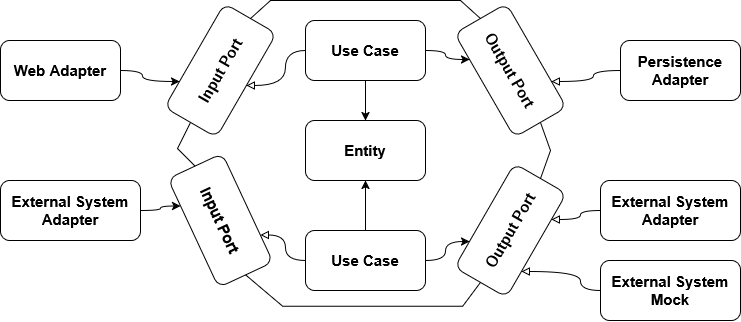

The diagram above was exported from draw.io. Its source (the exported page's mxGraphModel, read from the mxfile embedded in the PNG):
<mxGraphModel dx="983" dy="537" grid="1" gridSize="10" guides="1" tooltips="1" connect="1" arrows="1" fold="1" page="1" pageScale="1" pageWidth="850" pageHeight="1100" math="0" shadow="0">
  <root>
    <mxCell id="0" />
    <mxCell id="1" parent="0" />
    <mxCell id="A1dZR_6wu9fLnb5z9qOy-16" style="edgeStyle=orthogonalEdgeStyle;rounded=0;orthogonalLoop=1;jettySize=auto;html=1;exitX=1;exitY=0.5;exitDx=0;exitDy=0;entryX=0.25;entryY=0;entryDx=0;entryDy=0;curved=1;" edge="1" parent="1" source="A1dZR_6wu9fLnb5z9qOy-1" target="A1dZR_6wu9fLnb5z9qOy-6">
      <mxGeometry relative="1" as="geometry" />
    </mxCell>
    <mxCell id="A1dZR_6wu9fLnb5z9qOy-1" value="Web Adapter" style="rounded=1;whiteSpace=wrap;html=1;fontSize=15;fontStyle=1" vertex="1" parent="1">
      <mxGeometry x="60" y="130" width="120" height="60" as="geometry" />
    </mxCell>
    <mxCell id="A1dZR_6wu9fLnb5z9qOy-17" style="edgeStyle=orthogonalEdgeStyle;rounded=0;orthogonalLoop=1;jettySize=auto;html=1;exitX=1;exitY=0.5;exitDx=0;exitDy=0;entryX=0.25;entryY=1;entryDx=0;entryDy=0;curved=1;" edge="1" parent="1" source="A1dZR_6wu9fLnb5z9qOy-2" target="A1dZR_6wu9fLnb5z9qOy-7">
      <mxGeometry relative="1" as="geometry" />
    </mxCell>
    <mxCell id="A1dZR_6wu9fLnb5z9qOy-2" value="External System Adapter" style="rounded=1;whiteSpace=wrap;html=1;fontSize=15;fontStyle=1" vertex="1" parent="1">
      <mxGeometry x="60" y="270" width="140" height="60" as="geometry" />
    </mxCell>
    <mxCell id="A1dZR_6wu9fLnb5z9qOy-21" style="edgeStyle=orthogonalEdgeStyle;rounded=0;orthogonalLoop=1;jettySize=auto;html=1;exitX=0;exitY=0.5;exitDx=0;exitDy=0;entryX=0.75;entryY=0;entryDx=0;entryDy=0;endArrow=block;endFill=0;curved=1;" edge="1" parent="1" source="A1dZR_6wu9fLnb5z9qOy-3" target="A1dZR_6wu9fLnb5z9qOy-8">
      <mxGeometry relative="1" as="geometry" />
    </mxCell>
    <mxCell id="A1dZR_6wu9fLnb5z9qOy-3" value="Persistence Adapter" style="rounded=1;whiteSpace=wrap;html=1;fontSize=15;fontStyle=1" vertex="1" parent="1">
      <mxGeometry x="680" y="130" width="120" height="60" as="geometry" />
    </mxCell>
    <mxCell id="A1dZR_6wu9fLnb5z9qOy-22" style="edgeStyle=orthogonalEdgeStyle;rounded=0;orthogonalLoop=1;jettySize=auto;html=1;exitX=0;exitY=0.5;exitDx=0;exitDy=0;entryX=0.75;entryY=1;entryDx=0;entryDy=0;endArrow=block;endFill=0;curved=1;" edge="1" parent="1" source="A1dZR_6wu9fLnb5z9qOy-4" target="A1dZR_6wu9fLnb5z9qOy-9">
      <mxGeometry relative="1" as="geometry" />
    </mxCell>
    <mxCell id="A1dZR_6wu9fLnb5z9qOy-4" value="External System Adapter" style="rounded=1;whiteSpace=wrap;html=1;fontSize=15;fontStyle=1" vertex="1" parent="1">
      <mxGeometry x="660" y="270" width="140" height="60" as="geometry" />
    </mxCell>
    <mxCell id="A1dZR_6wu9fLnb5z9qOy-24" style="edgeStyle=orthogonalEdgeStyle;rounded=0;orthogonalLoop=1;jettySize=auto;html=1;exitX=0;exitY=0.5;exitDx=0;exitDy=0;entryX=0.25;entryY=1;entryDx=0;entryDy=0;endArrow=block;endFill=0;curved=1;" edge="1" parent="1" source="A1dZR_6wu9fLnb5z9qOy-5" target="A1dZR_6wu9fLnb5z9qOy-9">
      <mxGeometry relative="1" as="geometry" />
    </mxCell>
    <mxCell id="A1dZR_6wu9fLnb5z9qOy-5" value="External System Mock" style="rounded=1;whiteSpace=wrap;html=1;fontSize=15;fontStyle=1" vertex="1" parent="1">
      <mxGeometry x="660" y="350" width="140" height="60" as="geometry" />
    </mxCell>
    <mxCell id="A1dZR_6wu9fLnb5z9qOy-6" value="Input Port" style="rounded=1;whiteSpace=wrap;html=1;fontSize=15;fontStyle=1;rotation=-60;" vertex="1" parent="1">
      <mxGeometry x="220" y="130" width="120" height="60" as="geometry" />
    </mxCell>
    <mxCell id="A1dZR_6wu9fLnb5z9qOy-7" value="Input Port" style="rounded=1;whiteSpace=wrap;html=1;fontSize=15;fontStyle=1;rotation=65;" vertex="1" parent="1">
      <mxGeometry x="220" y="280" width="120" height="60" as="geometry" />
    </mxCell>
    <mxCell id="A1dZR_6wu9fLnb5z9qOy-8" value="&lt;div&gt;Output Port&lt;/div&gt;" style="rounded=1;whiteSpace=wrap;html=1;fontSize=15;fontStyle=1;rotation=60;" vertex="1" parent="1">
      <mxGeometry x="509.99961030678935" y="129.9996103067893" width="120" height="60" as="geometry" />
    </mxCell>
    <mxCell id="A1dZR_6wu9fLnb5z9qOy-9" value="&lt;div&gt;Output Port&lt;/div&gt;" style="rounded=1;whiteSpace=wrap;html=1;fontSize=15;fontStyle=1;rotation=-60;" vertex="1" parent="1">
      <mxGeometry x="510.00457723127107" y="289.9976249687968" width="120" height="60" as="geometry" />
    </mxCell>
    <mxCell id="A1dZR_6wu9fLnb5z9qOy-14" style="edgeStyle=orthogonalEdgeStyle;rounded=0;orthogonalLoop=1;jettySize=auto;html=1;exitX=0.5;exitY=1;exitDx=0;exitDy=0;entryX=0.5;entryY=0;entryDx=0;entryDy=0;" edge="1" parent="1" source="A1dZR_6wu9fLnb5z9qOy-10" target="A1dZR_6wu9fLnb5z9qOy-11">
      <mxGeometry relative="1" as="geometry" />
    </mxCell>
    <mxCell id="A1dZR_6wu9fLnb5z9qOy-15" style="edgeStyle=orthogonalEdgeStyle;rounded=0;orthogonalLoop=1;jettySize=auto;html=1;exitX=0;exitY=0.5;exitDx=0;exitDy=0;entryX=0.5;entryY=1;entryDx=0;entryDy=0;endArrow=block;endFill=0;strokeColor=default;curved=1;" edge="1" parent="1" source="A1dZR_6wu9fLnb5z9qOy-10" target="A1dZR_6wu9fLnb5z9qOy-6">
      <mxGeometry relative="1" as="geometry" />
    </mxCell>
    <mxCell id="A1dZR_6wu9fLnb5z9qOy-19" style="edgeStyle=orthogonalEdgeStyle;rounded=0;orthogonalLoop=1;jettySize=auto;html=1;exitX=1;exitY=0.5;exitDx=0;exitDy=0;entryX=0.25;entryY=1;entryDx=0;entryDy=0;curved=1;" edge="1" parent="1" source="A1dZR_6wu9fLnb5z9qOy-10" target="A1dZR_6wu9fLnb5z9qOy-8">
      <mxGeometry relative="1" as="geometry" />
    </mxCell>
    <mxCell id="A1dZR_6wu9fLnb5z9qOy-10" value="Use Case" style="rounded=1;whiteSpace=wrap;html=1;fontSize=15;fontStyle=1" vertex="1" parent="1">
      <mxGeometry x="365" y="110" width="120" height="60" as="geometry" />
    </mxCell>
    <mxCell id="A1dZR_6wu9fLnb5z9qOy-11" value="Entity" style="rounded=1;whiteSpace=wrap;html=1;fontSize=15;fontStyle=1" vertex="1" parent="1">
      <mxGeometry x="365" y="210" width="120" height="60" as="geometry" />
    </mxCell>
    <mxCell id="A1dZR_6wu9fLnb5z9qOy-13" style="edgeStyle=orthogonalEdgeStyle;rounded=0;orthogonalLoop=1;jettySize=auto;html=1;exitX=0.5;exitY=0;exitDx=0;exitDy=0;entryX=0.5;entryY=1;entryDx=0;entryDy=0;" edge="1" parent="1" source="A1dZR_6wu9fLnb5z9qOy-12" target="A1dZR_6wu9fLnb5z9qOy-11">
      <mxGeometry relative="1" as="geometry" />
    </mxCell>
    <mxCell id="A1dZR_6wu9fLnb5z9qOy-18" style="edgeStyle=orthogonalEdgeStyle;rounded=0;orthogonalLoop=1;jettySize=auto;html=1;exitX=0;exitY=0.5;exitDx=0;exitDy=0;entryX=0.75;entryY=0;entryDx=0;entryDy=0;curved=1;endArrow=block;endFill=0;" edge="1" parent="1" source="A1dZR_6wu9fLnb5z9qOy-12" target="A1dZR_6wu9fLnb5z9qOy-7">
      <mxGeometry relative="1" as="geometry" />
    </mxCell>
    <mxCell id="A1dZR_6wu9fLnb5z9qOy-20" style="edgeStyle=orthogonalEdgeStyle;rounded=0;orthogonalLoop=1;jettySize=auto;html=1;exitX=1;exitY=0.5;exitDx=0;exitDy=0;entryX=0.25;entryY=0;entryDx=0;entryDy=0;curved=1;" edge="1" parent="1" source="A1dZR_6wu9fLnb5z9qOy-12" target="A1dZR_6wu9fLnb5z9qOy-9">
      <mxGeometry relative="1" as="geometry" />
    </mxCell>
    <mxCell id="A1dZR_6wu9fLnb5z9qOy-12" value="Use Case" style="rounded=1;whiteSpace=wrap;html=1;fontSize=15;fontStyle=1" vertex="1" parent="1">
      <mxGeometry x="365" y="320" width="120" height="60" as="geometry" />
    </mxCell>
    <mxCell id="A1dZR_6wu9fLnb5z9qOy-38" value="" style="endArrow=none;html=1;rounded=0;exitX=1;exitY=0.5;exitDx=0;exitDy=0;entryX=0;entryY=0.5;entryDx=0;entryDy=0;" edge="1" parent="1" source="A1dZR_6wu9fLnb5z9qOy-6" target="A1dZR_6wu9fLnb5z9qOy-8">
      <mxGeometry width="50" height="50" relative="1" as="geometry">
        <mxPoint x="400" y="190" as="sourcePoint" />
        <mxPoint x="520" y="70" as="targetPoint" />
        <Array as="points">
          <mxPoint x="330" y="90" />
          <mxPoint x="520" y="90" />
        </Array>
      </mxGeometry>
    </mxCell>
    <mxCell id="A1dZR_6wu9fLnb5z9qOy-39" value="" style="endArrow=none;html=1;rounded=0;entryX=1;entryY=0.5;entryDx=0;entryDy=0;exitX=1;exitY=0.5;exitDx=0;exitDy=0;" edge="1" parent="1" source="A1dZR_6wu9fLnb5z9qOy-9" target="A1dZR_6wu9fLnb5z9qOy-8">
      <mxGeometry width="50" height="50" relative="1" as="geometry">
        <mxPoint x="400" y="260" as="sourcePoint" />
        <mxPoint x="450" y="210" as="targetPoint" />
        <Array as="points">
          <mxPoint x="610" y="240" />
        </Array>
      </mxGeometry>
    </mxCell>
    <mxCell id="A1dZR_6wu9fLnb5z9qOy-40" value="" style="endArrow=none;html=1;rounded=0;entryX=0;entryY=0.5;entryDx=0;entryDy=0;exitX=0;exitY=0.5;exitDx=0;exitDy=0;" edge="1" parent="1" source="A1dZR_6wu9fLnb5z9qOy-7" target="A1dZR_6wu9fLnb5z9qOy-6">
      <mxGeometry width="50" height="50" relative="1" as="geometry">
        <mxPoint x="400" y="260" as="sourcePoint" />
        <mxPoint x="450" y="210" as="targetPoint" />
        <Array as="points">
          <mxPoint x="237" y="238" />
        </Array>
      </mxGeometry>
    </mxCell>
    <mxCell id="A1dZR_6wu9fLnb5z9qOy-41" value="" style="endArrow=none;html=1;rounded=0;entryX=0;entryY=0.5;entryDx=0;entryDy=0;exitX=1;exitY=0.5;exitDx=0;exitDy=0;" edge="1" parent="1" source="A1dZR_6wu9fLnb5z9qOy-7" target="A1dZR_6wu9fLnb5z9qOy-9">
      <mxGeometry width="50" height="50" relative="1" as="geometry">
        <mxPoint x="307.6770957044419" y="369.998467222199" as="sourcePoint" />
        <mxPoint x="542.3245772312711" y="377.579149195863" as="targetPoint" />
        <Array as="points">
          <mxPoint x="342.32" y="395.62" />
          <mxPoint x="432.32" y="395.62" />
          <mxPoint x="522.32" y="395.62" />
        </Array>
      </mxGeometry>
    </mxCell>
  </root>
</mxGraphModel>